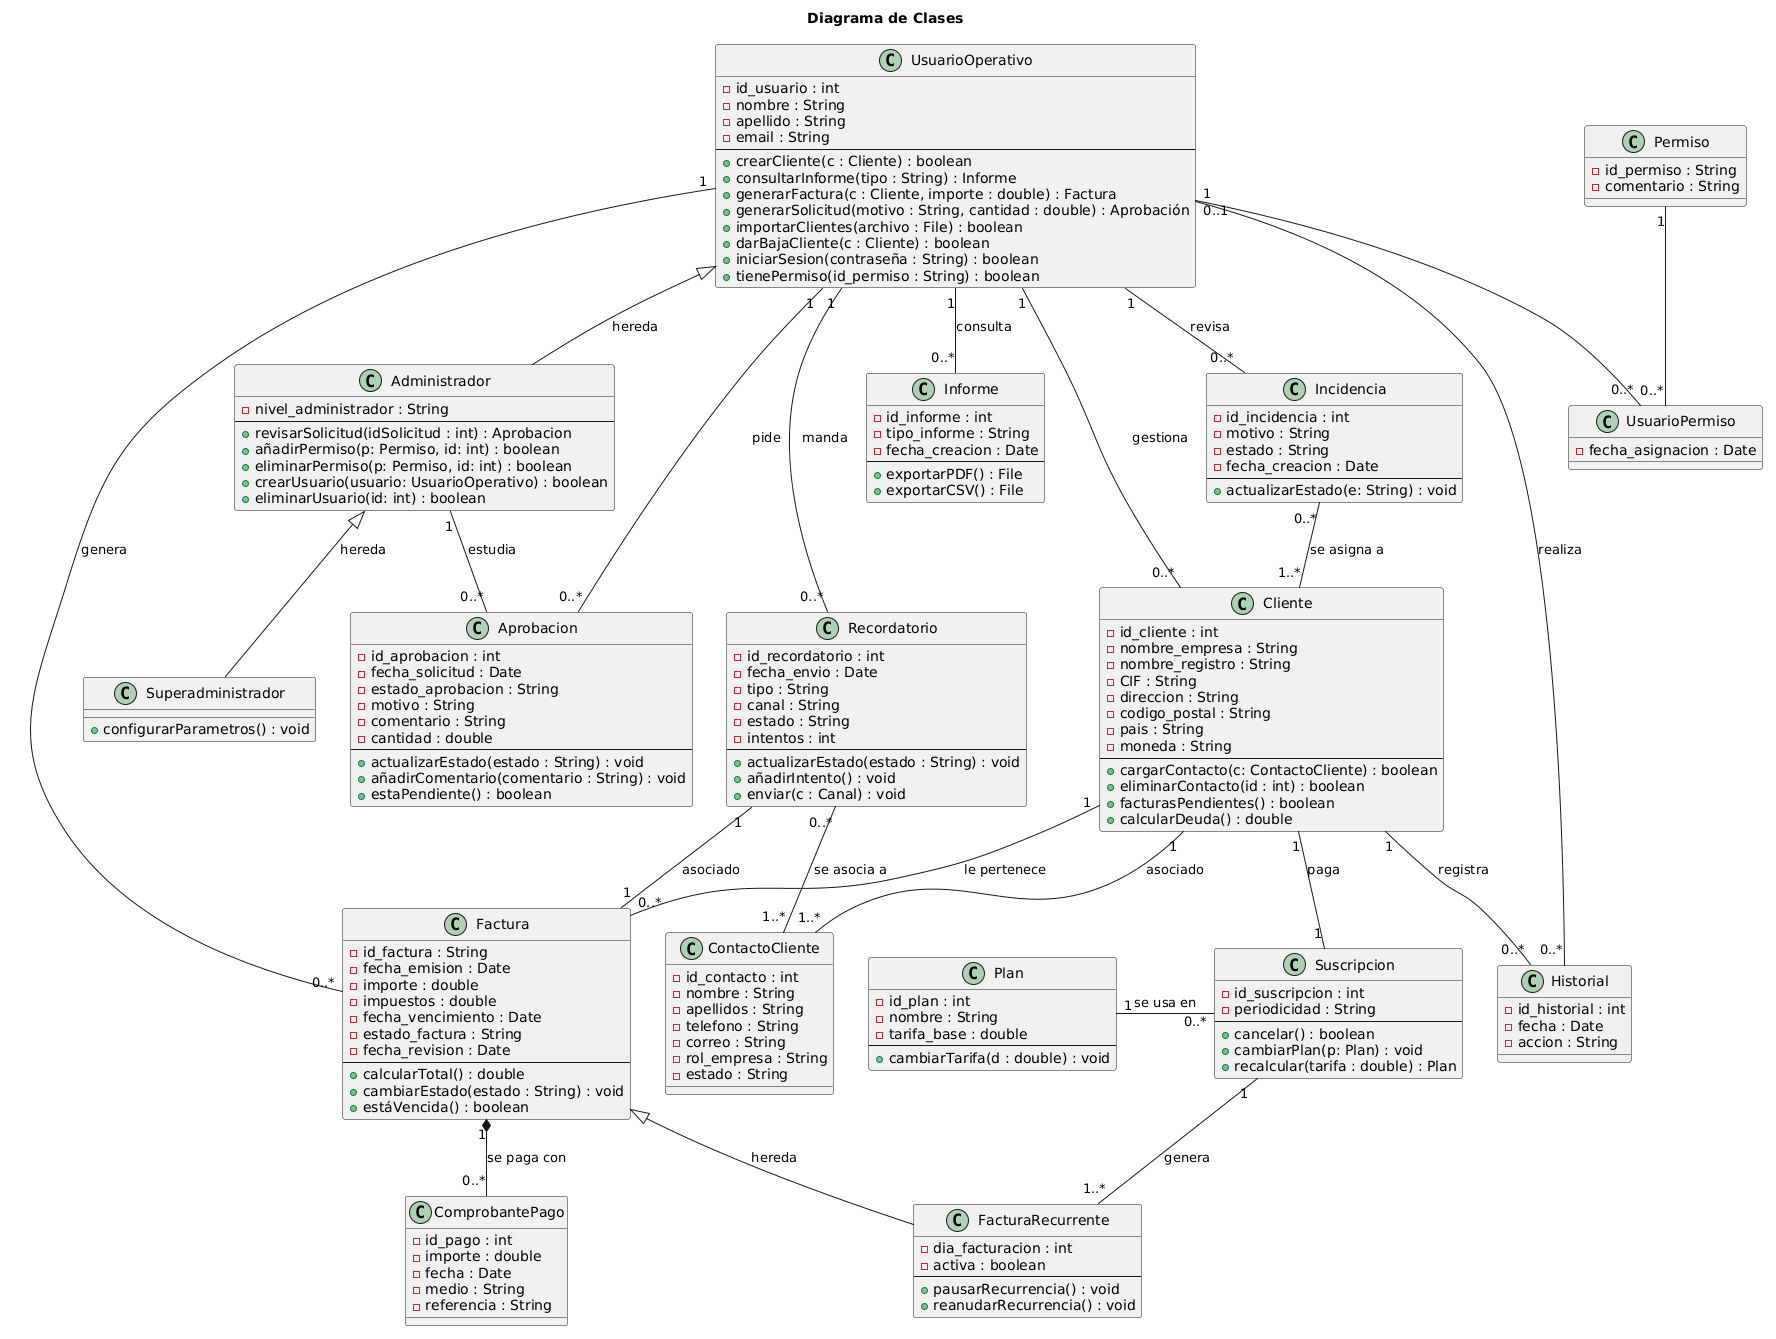

The diagram above was rendered by PlantUML. Its source (embedded in the PNG):
@startuml
title Diagrama de Clases

class "UsuarioOperativo" as usuario_operativo {
  - id_usuario : int
  - nombre : String
  - apellido : String
  - email : String
--
  + crearCliente(c : Cliente) : boolean
  + consultarInforme(tipo : String) : Informe
  + generarFactura(c : Cliente, importe : double) : Factura
  + generarSolicitud(motivo : String, cantidad : double) : Aprobación
  + importarClientes(archivo : File) : boolean
  + darBajaCliente(c : Cliente) : boolean
  + iniciarSesion(contraseña : String) : boolean
  + tienePermiso(id_permiso : String) : boolean
}

class "Administrador" as administrador {
  - nivel_administrador : String
--
  + revisarSolicitud(idSolicitud : int) : Aprobacion
  + añadirPermiso(p: Permiso, id: int) : boolean
  + eliminarPermiso(p: Permiso, id: int) : boolean
  + crearUsuario(usuario: UsuarioOperativo) : boolean
  + eliminarUsuario(id: int) : boolean
}

class "Superadministrador" as superadministrador {
  + configurarParametros() : void
}

class "Permiso" as permiso {
  - id_permiso : String
  - comentario : String
}

class "UsuarioPermiso" as usuario_permiso {
  - fecha_asignacion : Date
}

class "Aprobacion" as aprobacion {
  - id_aprobacion : int
  - fecha_solicitud : Date
  - estado_aprobacion : String
  - motivo : String
  - comentario : String
  - cantidad : double
--
  + actualizarEstado(estado : String) : void
  + añadirComentario(comentario : String) : void
  + estaPendiente() : boolean
}

class "Informe" as informe {
  - id_informe : int
  - tipo_informe : String
  - fecha_creacion : Date
--
  + exportarPDF() : File
  + exportarCSV() : File
}

class "Incidencia" as incidencia {
  - id_incidencia : int
  - motivo : String
  - estado : String
  - fecha_creacion : Date
--
  + actualizarEstado(e: String) : void
}

class "Historial" as historial {
  - id_historial : int
  - fecha : Date
  - accion : String
}

class "Cliente" as cliente {
  - id_cliente : int
  - nombre_empresa : String
  - nombre_registro : String
  - CIF : String
  - direccion : String
  - codigo_postal : String
  - pais : String
  - moneda : String
--
  + cargarContacto(c: ContactoCliente) : boolean
  + eliminarContacto(id : int) : boolean
  + facturasPendientes() : boolean
  + calcularDeuda() : double
}

class "ContactoCliente" as contacto_cliente {
  - id_contacto : int
  - nombre : String
  - apellidos : String
  - telefono : String
  - correo : String
  - rol_empresa : String
  - estado : String
}

class "Plan" as plan {
  - id_plan : int
  - nombre : String
  - tarifa_base : double
--
  + cambiarTarifa(d : double) : void
}

class "Suscripcion" as suscripcion {
  - id_suscripcion : int
  - periodicidad : String
--
  + cancelar() : boolean
  + cambiarPlan(p: Plan) : void
  + recalcular(tarifa : double) : Plan
}

class "Recordatorio" as recordatorio {
  - id_recordatorio : int
  - fecha_envio : Date
  - tipo : String
  - canal : String
  - estado : String
  - intentos : int
--
  + actualizarEstado(estado : String) : void
  + añadirIntento() : void
  + enviar(c : Canal) : void
}

class "Factura" as factura {
  - id_factura : String
  - fecha_emision : Date
  - importe : double
  - impuestos : double
  - fecha_vencimiento : Date
  - estado_factura : String
  - fecha_revision : Date
--
  + calcularTotal() : double
  + cambiarEstado(estado : String) : void
  + estáVencida() : boolean
}

class "FacturaRecurrente" as factura_recurrente {
  - dia_facturacion : int
  - activa : boolean
--
  + pausarRecurrencia() : void
  + reanudarRecurrencia() : void
}

class "ComprobantePago" as comprobante_pago {
  - id_pago : int
  - importe : double
  - fecha : Date
  - medio : String
  - referencia : String
}

usuario_operativo "1" -- "0..*" usuario_permiso
permiso "1" -down- "0..*" usuario_permiso
usuario_operativo <|-down- administrador : hereda
administrador <|-down- superadministrador : hereda
usuario_operativo "1" -- "0..*" aprobacion : pide
administrador "1" -- "0..*" aprobacion : estudia

usuario_operativo "1" -- "0..*" informe : consulta
usuario_operativo "1" -- "0..*" incidencia : revisa
usuario_operativo "0..1" -- "0..*" historial : realiza

usuario_operativo "1" -- "0..*" cliente : gestiona
cliente "1" -- "0..*" historial : registra
cliente "1" -- "1..*" contacto_cliente : asociado
incidencia "0..*" -- "1..*" cliente : se asigna a

plan "1" -right- "0..*" suscripcion : "se usa en"
cliente "1" -- "1" suscripcion : paga
suscripcion "1" -- "1..*" factura_recurrente : genera

usuario_operativo "1" -- "0..*" factura : genera
cliente "1" -- "0..*" factura : "le pertenece"
factura <|-- factura_recurrente : hereda
factura "1" *-- "0..*" comprobante_pago : "se paga con"

usuario_operativo "1" -- "0..*" recordatorio : manda
recordatorio "1" -- "1" factura : asociado
recordatorio "0..*" -- "1..*" contacto_cliente : se asocia a
@enduml